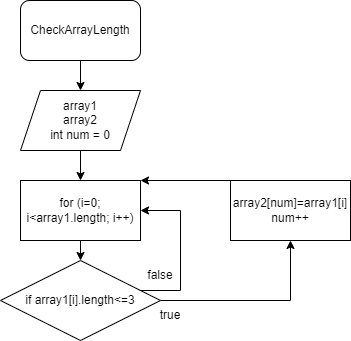

The diagram above was exported from draw.io. Its source (the exported page's mxGraphModel, read from the mxfile embedded in the PNG):
<mxGraphModel dx="1050" dy="541" grid="1" gridSize="10" guides="1" tooltips="1" connect="1" arrows="1" fold="1" page="1" pageScale="1" pageWidth="827" pageHeight="1169" math="0" shadow="0">
  <root>
    <mxCell id="0" />
    <mxCell id="1" parent="0" />
    <mxCell id="v1_WKuVCni8Hu07F73kR-6" style="edgeStyle=orthogonalEdgeStyle;rounded=0;orthogonalLoop=1;jettySize=auto;html=1;exitX=0.5;exitY=1;exitDx=0;exitDy=0;entryX=0.5;entryY=0;entryDx=0;entryDy=0;" edge="1" parent="1" source="v1_WKuVCni8Hu07F73kR-1" target="v1_WKuVCni8Hu07F73kR-2">
      <mxGeometry relative="1" as="geometry" />
    </mxCell>
    <mxCell id="v1_WKuVCni8Hu07F73kR-1" value="CheckArrayLength" style="rounded=1;whiteSpace=wrap;html=1;" vertex="1" parent="1">
      <mxGeometry x="110" y="40" width="120" height="60" as="geometry" />
    </mxCell>
    <mxCell id="v1_WKuVCni8Hu07F73kR-7" style="edgeStyle=orthogonalEdgeStyle;rounded=0;orthogonalLoop=1;jettySize=auto;html=1;exitX=0.5;exitY=1;exitDx=0;exitDy=0;entryX=0.5;entryY=0;entryDx=0;entryDy=0;" edge="1" parent="1" source="v1_WKuVCni8Hu07F73kR-2" target="v1_WKuVCni8Hu07F73kR-3">
      <mxGeometry relative="1" as="geometry" />
    </mxCell>
    <mxCell id="v1_WKuVCni8Hu07F73kR-2" value="array1&lt;br&gt;array2&lt;br&gt;int num = 0" style="shape=parallelogram;perimeter=parallelogramPerimeter;whiteSpace=wrap;html=1;fixedSize=1;" vertex="1" parent="1">
      <mxGeometry x="110" y="130" width="120" height="60" as="geometry" />
    </mxCell>
    <mxCell id="v1_WKuVCni8Hu07F73kR-8" style="edgeStyle=orthogonalEdgeStyle;rounded=0;orthogonalLoop=1;jettySize=auto;html=1;exitX=0.5;exitY=1;exitDx=0;exitDy=0;entryX=0.5;entryY=0;entryDx=0;entryDy=0;" edge="1" parent="1" source="v1_WKuVCni8Hu07F73kR-3" target="v1_WKuVCni8Hu07F73kR-4">
      <mxGeometry relative="1" as="geometry" />
    </mxCell>
    <mxCell id="v1_WKuVCni8Hu07F73kR-3" value="for (i=0; i&amp;lt;array1.length; i++)" style="rounded=0;whiteSpace=wrap;html=1;" vertex="1" parent="1">
      <mxGeometry x="110" y="220" width="120" height="60" as="geometry" />
    </mxCell>
    <mxCell id="v1_WKuVCni8Hu07F73kR-5" style="edgeStyle=orthogonalEdgeStyle;rounded=0;orthogonalLoop=1;jettySize=auto;html=1;exitX=0;exitY=1;exitDx=0;exitDy=0;entryX=1;entryY=0.5;entryDx=0;entryDy=0;startArrow=none;" edge="1" parent="1" source="v1_WKuVCni8Hu07F73kR-9" target="v1_WKuVCni8Hu07F73kR-3">
      <mxGeometry relative="1" as="geometry">
        <Array as="points">
          <mxPoint x="270" y="330" />
          <mxPoint x="270" y="250" />
        </Array>
      </mxGeometry>
    </mxCell>
    <mxCell id="v1_WKuVCni8Hu07F73kR-12" style="edgeStyle=orthogonalEdgeStyle;rounded=0;orthogonalLoop=1;jettySize=auto;html=1;exitX=1;exitY=0.5;exitDx=0;exitDy=0;entryX=0.5;entryY=1;entryDx=0;entryDy=0;" edge="1" parent="1" source="v1_WKuVCni8Hu07F73kR-4" target="v1_WKuVCni8Hu07F73kR-11">
      <mxGeometry relative="1" as="geometry" />
    </mxCell>
    <mxCell id="v1_WKuVCni8Hu07F73kR-4" value="if array1[i].length&amp;lt;=3" style="rhombus;whiteSpace=wrap;html=1;" vertex="1" parent="1">
      <mxGeometry x="90" y="300" width="160" height="80" as="geometry" />
    </mxCell>
    <mxCell id="v1_WKuVCni8Hu07F73kR-9" value="false" style="text;html=1;strokeColor=none;fillColor=none;align=center;verticalAlign=middle;whiteSpace=wrap;rounded=0;" vertex="1" parent="1">
      <mxGeometry x="220" y="300" width="60" height="30" as="geometry" />
    </mxCell>
    <mxCell id="v1_WKuVCni8Hu07F73kR-14" style="edgeStyle=orthogonalEdgeStyle;rounded=0;orthogonalLoop=1;jettySize=auto;html=1;exitX=0;exitY=0;exitDx=0;exitDy=0;entryX=1;entryY=0;entryDx=0;entryDy=0;" edge="1" parent="1" source="v1_WKuVCni8Hu07F73kR-11" target="v1_WKuVCni8Hu07F73kR-3">
      <mxGeometry relative="1" as="geometry">
        <Array as="points">
          <mxPoint x="320" y="220" />
        </Array>
      </mxGeometry>
    </mxCell>
    <mxCell id="v1_WKuVCni8Hu07F73kR-11" value="array2[num]=array1[i]&lt;br&gt;num++" style="rounded=0;whiteSpace=wrap;html=1;" vertex="1" parent="1">
      <mxGeometry x="320" y="220" width="120" height="60" as="geometry" />
    </mxCell>
    <mxCell id="v1_WKuVCni8Hu07F73kR-13" value="true" style="text;html=1;strokeColor=none;fillColor=none;align=center;verticalAlign=middle;whiteSpace=wrap;rounded=0;" vertex="1" parent="1">
      <mxGeometry x="230" y="340" width="60" height="30" as="geometry" />
    </mxCell>
  </root>
</mxGraphModel>